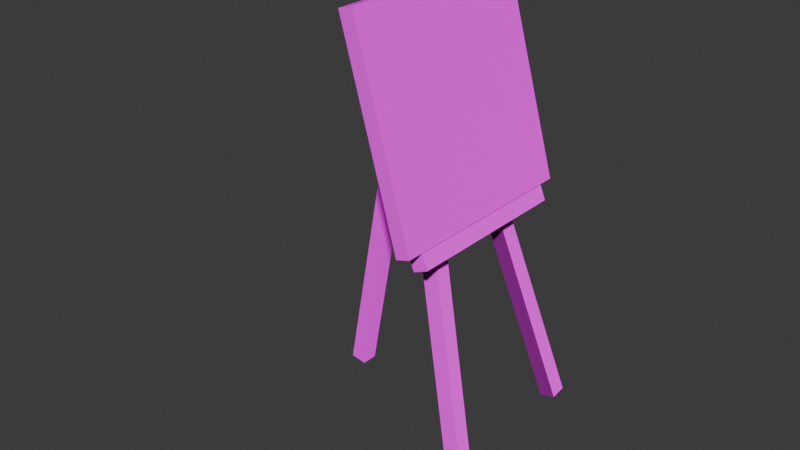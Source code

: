 # Source: painting.blend  (saved by Blender 4.3.34; exported with 4.5.12 LTS)
import bpy
from mathutils import Matrix  # noqa: F401  (used for matrix-valued properties, if any)

bpy.ops.wm.read_factory_settings(use_empty=True)
scene = bpy.context.scene
scene.name = 'Scene'

# ---- images (referenced by path relative to the original .blend; pixels are not part of the script)
import os
ASSET_DIR = os.environ.get("B2B_ASSET_DIR", "")  # directory of the original .blend (textures are referenced by path, not embedded)
HERE = os.path.dirname(os.path.abspath(__file__))  # packed textures are extracted next to this script under _unpacked/

def load_image(name, relpath, width, height, colorspace="sRGB"):
    """Load a texture the original file referenced (path relative to the .blend, or extracted next to this script)."""
    p = next((c for c in (os.path.join(HERE, relpath), os.path.join(ASSET_DIR, relpath)) if relpath and os.path.exists(c)), "")
    if p:
        img = bpy.data.images.load(p, check_existing=True)
        img.name = name
    else:  # same state as the original file: an image datablock whose file is absent (Cycles renders it pink)
        img = bpy.data.images.new(name, width, height)
        img.source = "FILE"
        img.filepath = "//" + (relpath or name)
    img.colorspace_settings.name = colorspace
    return img
img_mannequin_webp = load_image('mannequin.webp', 'mannequin.webp', 1024, 1024, 'sRGB')
img_mannequinnormal_webp = load_image('mannequinnormal.webp', 'mannequinnormal.webp', 1024, 1024, 'sRGB')
img_canvas_png = load_image('canvas.png', 'canvas.png', 1024, 1024, 'sRGB')
img_canvasnormal_png = load_image('canvasnormal.png', 'canvasnormal.png', 1024, 1024, 'sRGB')
img_painting_lit_png = load_image('painting_lit.png', 'painting_lit.png', 1024, 1024, 'sRGB')
img_painting_unlit_png = load_image('painting_unlit.png', 'painting_unlit.png', 1024, 1024, 'sRGB')

# ---- materials (node trees are filled in below, after node groups)
mat_material_001 = bpy.data.materials.new('Material.001')
mat_material_002 = bpy.data.materials.new('Material.002')
mat_material_003 = bpy.data.materials.new('Material.003')

# ---- material node trees
mat_material_001.use_nodes = True; mat_material_001.node_tree.nodes.clear()
_N = mat_material_001.node_tree.nodes; _L = mat_material_001.node_tree.links
n0 = _N.new('ShaderNodeBsdfPrincipled'); n0.name = 'Principled BSDF'; n0.location = (10, 300)
n0.inputs[1].default_value = 0.2319
n0.inputs[2].default_value = 1.0
n0.inputs[7].default_value = 0.8478
n1 = _N.new('ShaderNodeOutputMaterial'); n1.name = 'Material Output'; n1.location = (300, 300)
n2 = _N.new('ShaderNodeTexImage'); n2.name = 'Image Texture'; n2.location = (-280, 280)
n2.image = img_mannequin_webp
n3 = _N.new('ShaderNodeTexImage'); n3.name = 'Image Texture.001'; n3.location = (-529, 355)
n3.image = img_mannequinnormal_webp
_L.new(n0.outputs[0], n1.inputs[0])
_L.new(n2.outputs[0], n0.inputs[0])
_L.new(n3.outputs[0], n0.inputs[5])
n1.is_active_output = True
mat_material_002.use_nodes = True; mat_material_002.node_tree.nodes.clear()
_N = mat_material_002.node_tree.nodes; _L = mat_material_002.node_tree.links
n0 = _N.new('ShaderNodeBsdfPrincipled'); n0.name = 'Principled BSDF'; n0.location = (10, 300)
n0.inputs[1].default_value = 0.1957
n0.inputs[2].default_value = 0.4928
n0.inputs[7].default_value = 0.5362
n1 = _N.new('ShaderNodeOutputMaterial'); n1.name = 'Material Output'; n1.location = (300, 300)
n2 = _N.new('ShaderNodeTexImage'); n2.name = 'Image Texture'; n2.location = (-280, 280)
n2.image = img_canvas_png
n3 = _N.new('ShaderNodeTexImage'); n3.name = 'Image Texture.001'; n3.location = (-485, 405)
n3.image = img_canvasnormal_png
_L.new(n0.outputs[0], n1.inputs[0])
_L.new(n2.outputs[0], n0.inputs[0])
_L.new(n3.outputs[0], n0.inputs[5])
n1.is_active_output = True
mat_material_003.use_nodes = True; mat_material_003.node_tree.nodes.clear()

# ---- world
world_world = bpy.data.worlds.new('World'); scene.world = world_world
world_world.use_nodes = True; world_world.node_tree.nodes.clear()
_N = world_world.node_tree.nodes; _L = world_world.node_tree.links
n0 = _N.new('ShaderNodeOutputWorld'); n0.name = 'World Output'; n0.location = (300, 300)
n1 = _N.new('ShaderNodeBackground'); n1.name = 'Background'; n1.location = (10, 300)
n1.inputs[0].default_value = (0.05088, 0.05088, 0.05088, 1.0)
_L.new(n1.outputs[0], n0.inputs[0])
n0.is_active_output = True
world_world.color = (0.05088, 0.05088, 0.05088)
world_world.sun_shadow_jitter_overblur = 0.0

# ---- meshes
me_cube_003 = bpy.data.meshes.new('Cube.003')
me_cube_003.from_pydata([(-1.0, -1.0, -1.0), (-1.0, -1.0, 1.0), (-1.0, 1.0, -1.0), (-1.0, 1.0, 1.0), (1.0, -1.0, -1.0), (1.0, -1.0, 1.0), (1.0, 1.0, -1.0), (1.0, 1.0, 1.0), (0.1129, -26.5, 0.641), (0.1129, -25.41, 2.378), (-0.0686, -26.5, 0.643), (-0.06854, -25.42, 2.38), (0.107, 15.29, -27.34), (0.1071, 16.37, -25.6), (-0.07446, 15.29, -27.33), (-0.0744, 16.37, -25.6), (-0.06995, -26.72, 0.1293), (-0.06236, -26.46, 2.18), (-0.2493, -27.0, 0.2527), (-0.2417, -26.75, 2.303), (-0.773, 25.09, -6.339), (-0.7654, 25.34, -4.289), (-0.9524, 24.81, -6.216), (-0.9448, 25.06, -4.166), (0.2916, -27.0, 0.251), (0.2845, -26.75, 2.302), (0.1121, -26.73, 0.1349), (0.105, -26.48, 2.186), (0.9668, 24.85, -6.245), (0.9597, 25.1, -4.195), (0.7873, 25.12, -6.361), (0.7802, 25.37, -4.311)], [], [(0, 1, 3, 2), (2, 3, 7, 6), (6, 7, 5, 4), (4, 5, 1, 0), (2, 6, 4, 0), (7, 3, 1, 5), (8, 9, 11, 10), (10, 11, 15, 14), (14, 15, 13, 12), (12, 13, 9, 8), (10, 14, 12, 8), (15, 11, 9, 13), (16, 17, 19, 18), (18, 19, 23, 22), (22, 23, 21, 20), (20, 21, 17, 16), (18, 22, 20, 16), (23, 19, 17, 21), (24, 25, 27, 26), (26, 27, 31, 30), (30, 31, 29, 28), (28, 29, 25, 24), (26, 30, 28, 24), (31, 27, 25, 29)])
_uv = me_cube_003.uv_layers.new(name='UVMap')
_uv.uv.foreach_set('vector', [0.2626, 0.1525, 0.2626, 0.1144, 0.3005, 0.1144, 0.3005, 0.1525, 0.2626, 0.1526, 0.2992, 0.1525, 0.2992, 0.1906, 0.2626, 0.1907, 0.2626, 0.1143, 0.2626, 0.07625, 0.3005, 0.0763, 0.3005, 0.1144, 0.2992, 0.2289, 0.2626, 0.2288, 0.2626, 0.1907, 0.2992, 0.1908, 0.3006, -5.663e-10, 0.3006, 0.0381, 0.2626, 0.03812, 0.2626, 2.71e-05, 0.2626, 0.07622, 0.2626, 0.03812, 0.3006, 0.03815, 0.3006, 0.07625, 0.3482, 0.2664, 0.3482, 0.2289, 0.394, 0.2289, 0.394, 0.2664, 0.2028, 0.001377, 0.2417, 3.563e-08, 0.2417, 0.9537, 0.2028, 0.955, 0.394, 0.2664, 0.394, 0.2289, 0.4398, 0.2289, 0.4398, 0.2664, 0.2028, 0.955, 0.1638, 0.9537, 0.1638, 9.193e-09, 0.2028, 0.001377, 0.3482, 0.0, 0.3482, 0.8381, 0.3023, 0.8381, 0.3023, 5.355e-05, 0.2565, 0.8381, 0.2565, 0.0, 0.3023, 5.361e-05, 0.3023, 0.8381, 0.1228, 0.006076, 0.08347, 0.005942, 0.08181, -1.777e-08, 0.1212, 0.0001335, 0.1228, 0.0001336, 0.1622, -1.448e-08, 0.1638, 0.9875, 0.1245, 0.9876, 0.1245, 0.9876, 0.1638, 0.9875, 0.1622, 0.9934, 0.1228, 0.9936, 0.1212, 0.9936, 0.08181, 0.9934, 0.08347, 0.005942, 0.1228, 0.006076, 0.1644, 0.0, 0.1644, 0.9939, 0.1179, 0.9994, 0.1179, 0.00549, 0.07147, 0.9939, 0.07148, 2.98e-08, 0.1179, 0.00549, 0.1179, 0.9994, 0.001551, 0.0001839, 0.04091, 5.124e-08, 0.03936, 0.004992, 5.512e-09, 0.005176, 5.512e-09, 0.005176, 0.03936, 0.004992, 0.04091, 0.9961, 0.001551, 0.9963, 0.08181, 0.9963, 0.04246, 0.9961, 0.04091, 0.9911, 0.08026, 0.9913, 0.08026, 0.9913, 0.04091, 0.9911, 0.04246, 3.974e-08, 0.08181, 0.0001839, 0.2104, 0.005272, 0.2104, 1.0, 0.1644, 0.9947, 0.1644, 0.0, 0.2104, 1.0, 0.2104, 0.005272, 0.2565, 2.98e-08, 0.2565, 0.9947])
me_cube_003.materials.append(mat_material_001)
me_cube_003.update()
me_plane = bpy.data.meshes.new('Plane')
me_plane.from_pydata([(0.6731, -0.9128, 1.886), (0.1692, -0.9128, 3.641), (0.6731, 0.9128, 1.886), (0.1692, 0.9128, 3.641), (0.5644, -0.8055, 1.967), (0.1197, -0.8055, 3.515), (0.5644, 0.8055, 1.967), (0.1197, 0.8055, 3.515), (0.594, 0.9128, 1.864), (0.594, -0.9128, 1.864), (0.09009, -0.9128, 3.618), (0.09009, 0.9128, 3.618), (0.5514, 0.9128, 1.851), (0.5514, -0.9128, 1.851), (0.04748, -0.9128, 3.606), (0.04748, 0.9128, 3.606), (0.5218, 0.8055, 1.954), (0.5218, -0.8055, 1.954), (0.07709, -0.8055, 3.503), (0.07709, 0.8055, 3.503)], [], [(0, 2, 3, 1), (4, 5, 7, 6), (1, 3, 11, 10), (2, 0, 9, 8), (3, 2, 8, 11), (0, 1, 10, 9), (7, 5, 18, 19), (9, 10, 14, 13), (11, 8, 12, 15), (5, 4, 17, 18), (17, 16, 12, 13), (18, 17, 13, 14), (19, 18, 14, 15), (16, 19, 15, 12), (4, 6, 16, 17), (10, 11, 15, 14), (6, 7, 19, 16), (8, 9, 13, 12)])
me_plane.polygons.foreach_set('material_index', [2, 1, 0, 0, 0, 0, 1, 0, 0, 1, 0, 0, 0, 0, 1, 0, 1, 0])
_uv = me_plane.uv_layers.new(name='UVMap')
_uv.uv.foreach_set('vector', [0.002476, 0.00348, 1.0, 0.001834, 1.002, 0.9998, 0.004122, 1.001, 0.5149, 0.4671, 0.4814, 0.4671, 0.4814, 0.4337, 0.5149, 0.4337, 1.122, 0.5, 1.122, -1.571, 1.215, -1.571, 1.215, 0.5, 1.122, 2.571, 1.122, 0.5, 1.215, 0.5, 1.215, 2.571, 1.409, -1.571, 1.409, 0.5, 1.316, 0.5, 1.316, -1.571, 1.409, 0.5, 1.409, -1.571, 1.503, -1.571, 1.503, 0.5, 0.5149, 0.4671, 0.5149, 0.4337, 0.5158, 0.4337, 0.5158, 0.4671, 1.503, 0.5, 1.503, -1.571, 1.553, -1.571, 1.553, 0.5, 1.316, -1.571, 1.316, 0.5, 1.266, 0.5, 1.266, -1.571, 0.5176, 0.4337, 0.5176, 0.4671, 0.5167, 0.4671, 0.5167, 0.4337, 1.0, 0.3783, 1.0, -1.449, 1.122, -1.571, 1.122, 0.5, -0.8272, 0.3783, 1.0, 0.3783, 1.122, 0.5, -0.9489, 0.5, -0.8272, -1.449, -0.8272, 0.3783, -0.9489, 0.5, -0.9489, -1.571, 1.0, -1.449, -0.8272, -1.449, -0.9489, -1.571, 1.122, -1.571, 0.5158, 0.4671, 0.5158, 0.4337, 0.5167, 0.4337, 0.5167, 0.4671, 1.215, 0.5, 1.215, -1.571, 1.266, -1.571, 1.266, 0.5, 0.5176, 0.4671, 0.5176, 0.4337, 0.5186, 0.4337, 0.5186, 0.4671, 1.215, 2.571, 1.215, 0.5, 1.266, 0.5, 1.266, 2.571])
me_plane.materials.append(mat_material_002)
me_plane.materials.append(mat_material_001)
me_plane.materials.append(mat_material_003)
me_plane.update()

# ---- objects
ob_cube = bpy.data.objects.new('Cube', me_cube_003)
ob_plane = bpy.data.objects.new('Plane', me_plane)
ob_empty = bpy.data.objects.new('Empty', None)
_N = mat_material_003.node_tree.nodes; _L = mat_material_003.node_tree.links
n0 = _N.new('ShaderNodeBsdfPrincipled'); n0.name = 'Principled BSDF'; n0.location = (772, -30)
n0.inputs[1].default_value = 0.1304
n0.inputs[2].default_value = 0.8406
n0.inputs[3].default_value = 1.0
n0.inputs[7].default_value = 0.5
n1 = _N.new('ShaderNodeOutputMaterial'); n1.name = 'Material Output'; n1.location = (3424, 347)
n2 = _N.new('ShaderNodeTexImage'); n2.name = 'Image Texture.001'; n2.location = (30, -224)
n2.image = img_canvasnormal_png
n3 = _N.new('ShaderNodeTexGradient'); n3.name = 'Gradient Texture'; n3.location = (435, -119)
n3.gradient_type = 'EASING'
n4 = _N.new('ShaderNodeTexCoord'); n4.name = 'Texture Coordinate'; n4.location = (30, -121)
n4.object = ob_empty
n5 = _N.new('ShaderNodeMapping'); n5.name = 'Mapping'; n5.location = (275, -30)
n5.inputs[3].default_value = (0.5, 0.5, 0.5)
n6 = _N.new('ShaderNodeTexCoord'); n6.name = 'Texture Coordinate.001'; n6.location = (81, -459)
n6.object = ob_empty
n7 = _N.new('ShaderNodeMapping'); n7.name = 'Mapping.001'; n7.location = (267, -441)
n7.inputs[1].default_value = (0.5, 0.0, 0.0)
n7.inputs[3].default_value = (0.5, 0.5, 0.5)
n8 = _N.new('ShaderNodeTexGradient'); n8.name = 'Gradient Texture.001'; n8.location = (461, -475)
n8.gradient_type = 'EASING'
n9 = _N.new('ShaderNodeTexCoord'); n9.name = 'Texture Coordinate.002'; n9.location = (499, -656)
n10 = _N.new('ShaderNodeTexNoise'); n10.name = 'Noise Texture'; n10.location = (686, -602)
n10.inputs[2].default_value = 34.2
n10.inputs[3].default_value = 4.5
n10.inputs[4].default_value = 0.425
n10.inputs[5].default_value = 8.5
n10.inputs[8].default_value = 1.4
n11 = _N.new('ShaderNodeMix'); n11.name = 'Mix'; n11.location = (918, -352)
n11.data_type = 'RGBA'
n11.blend_type = 'MULTIPLY'
n11.inputs[0].default_value = 0.08333
n12 = _N.new('ShaderNodeValToRGB'); n12.name = 'Color Ramp'; n12.location = (632, -268)
n12.color_ramp.interpolation = 'EASE'
while len(n12.color_ramp.elements) > 1: n12.color_ramp.elements.remove(n12.color_ramp.elements[-1])
n12.color_ramp.elements[0].position = 0.0; n12.color_ramp.elements[0].color = (0.0, 0.0, 0.0, 1.0)
_e = n12.color_ramp.elements.new(0.4932); _e.color = (1.0, 1.0, 1.0, 1.0)
_e = n12.color_ramp.elements.new(1.0); _e.color = (0.0, 0.0, 0.0, 1.0)
n13 = _N.new('ShaderNodeMix'); n13.name = 'Mix.001'; n13.location = (1187, -78)
n13.data_type = 'RGBA'
n13.blend_type = 'OVERLAY'
n13.inputs[0].default_value = 0.08333
n14 = _N.new('NodeFrame'); n14.name = 'Frame'; n14.location = (795, 1537)
n14.width = 1357
n15 = _N.new('NodeFrame'); n15.name = 'Frame.001'; n15.location = (953, 232)
n15.width = 1042
n16 = _N.new('ShaderNodeMixShader'); n16.name = 'Mix Shader'; n16.location = (3008, 407)
n17 = _N.new('ShaderNodeBsdfPrincipled'); n17.name = 'Principled BSDF.001'; n17.location = (2533, 117)
n17.inputs[1].default_value = 0.1304
n17.inputs[2].default_value = 0.8406
n17.inputs[3].default_value = 1.0
n17.inputs[7].default_value = 0.5
n18 = _N.new('ShaderNodeTexImage'); n18.name = 'Image Texture.002'; n18.location = (2060, -161)
n18.image = img_canvasnormal_png
n19 = _N.new('ShaderNodeTexImage'); n19.name = 'Image Texture'; n19.location = (1154, 272)
n19.image = img_painting_lit_png
n20 = _N.new('ShaderNodeTexImage'); n20.name = 'Image Texture.003'; n20.location = (2121, 94)
n20.image = img_painting_unlit_png
n0.parent = n15
n2.parent = n15
n3.parent = n14
n4.parent = n14
n5.parent = n14
n6.parent = n14
n7.parent = n14
n8.parent = n14
n9.parent = n14
n10.parent = n14
n11.parent = n14
n12.parent = n14
n13.parent = n14
_L.new(n2.outputs[0], n0.inputs[5])
_L.new(n5.outputs[0], n3.inputs[0])
_L.new(n4.outputs[3], n5.inputs[0])
_L.new(n9.outputs[3], n10.inputs[0])
_L.new(n6.outputs[3], n7.inputs[0])
_L.new(n7.outputs[0], n8.inputs[0])
_L.new(n10.outputs[0], n11.inputs[7])
_L.new(n8.outputs[0], n12.inputs[0])
_L.new(n12.outputs[0], n11.inputs[6])
_L.new(n11.outputs[2], n13.inputs[7])
_L.new(n3.outputs[0], n13.inputs[6])
_L.new(n18.outputs[0], n17.inputs[5])
_L.new(n0.outputs[0], n16.inputs[2])
_L.new(n13.outputs[2], n16.inputs[0])
_L.new(n17.outputs[0], n16.inputs[1])
_L.new(n16.outputs[0], n1.inputs[0])
_L.new(n19.outputs[0], n0.inputs[0])
_L.new(n20.outputs[0], n17.inputs[0])
n1.is_active_output = True

# ---- transforms, parenting, visibility, modifiers, constraints
ob_cube.location = (0.2159, 0.003618, 0.6149)
ob_cube.rotation_euler = (-1.173, -0.00122, -1.57)
ob_cube.scale = (0.2652, 0.02406, 0.02326)
ob_plane.location = (0.0, 0.0, 0.0)
ob_plane.scale = (0.3436, 0.3436, 0.3436)
ob_empty.location = (0.09297, 1.929, 0.7103)
ob_empty.scale = (0.6515, 0.6515, 0.6515)

# ---- collection membership
scene.collection.objects.link(ob_cube)
scene.collection.objects.link(ob_plane)
scene.collection.objects.link(ob_empty)

# ---- scene / render settings (as saved in the file)
scene.frame_start = 1; scene.frame_end = 250; scene.frame_set(39)
scene.render.engine = 'BLENDER_EEVEE_NEXT'
bpy.context.view_layer.update()

# ---- added for rendering (the .blend has no active camera and no usable light): camera, sun
cam_auto = bpy.data.cameras.new('AutoCamera')
cam_auto.lens = 50.0
cam_auto.sensor_width = 36.0
cam_auto.clip_end = 1000.0
ob_auto_camera = bpy.data.objects.new('AutoCamera', cam_auto)
scene.collection.objects.link(ob_auto_camera)
ob_auto_camera.location = (1.73221, -2.14986, 1.96158)
ob_auto_camera.rotation_euler = (1.09748, -7.21219e-08, 0.694738)
scene.camera = ob_auto_camera
light_auto_sun = bpy.data.lights.new('AutoSun', 'SUN')
light_auto_sun.energy = 3.0
light_auto_sun.angle = 0.0523599
ob_auto_sun = bpy.data.objects.new('AutoSun', light_auto_sun)
scene.collection.objects.link(ob_auto_sun)
ob_auto_sun.rotation_euler = (0.872665, 0.174533, 0.523599)
bpy.context.view_layer.update()
